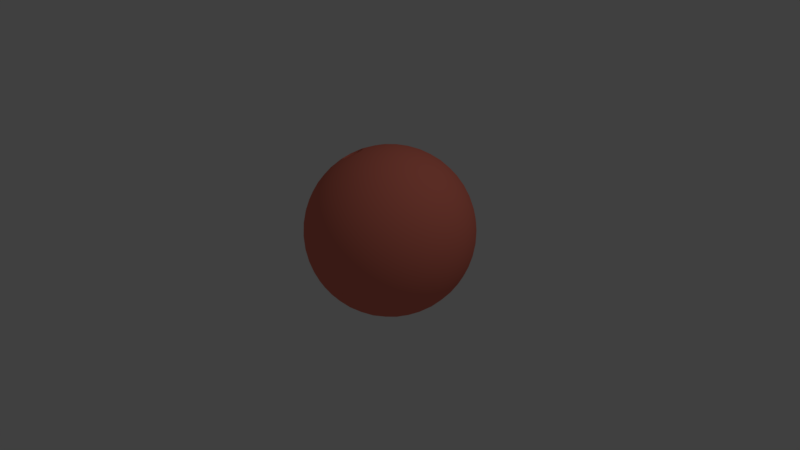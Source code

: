 # Source: BowlingBall.blend  (saved by Blender 2.77.0; exported with 4.5.12 LTS)
import bpy
from mathutils import Matrix  # noqa: F401  (used for matrix-valued properties, if any)

bpy.ops.wm.read_factory_settings(use_empty=True)
scene = bpy.context.scene
scene.name = 'Scene'

# ---- collections
col_collection_1 = bpy.data.collections.new('Collection 1'); scene.collection.children.link(col_collection_1)

# ---- materials (node trees are filled in below, after node groups)
mat_bowlingballmat = bpy.data.materials.new('BowlingBallMat')
mat_bowlingballmat.alpha_threshold = 0.0
mat_bowlingballmat.use_transparent_shadow = False
mat_bowlingballmat.diffuse_color = (0.8, 0.2037, 0.1438, 1.0)
mat_bowlingballmat.roughness = 0.5

# ---- material node trees

# ---- world
world_world = bpy.data.worlds.new('World'); scene.world = world_world
world_world.color = (0.05088, 0.05088, 0.05088)
world_world.use_sun_shadow = False
world_world.sun_shadow_jitter_overblur = 0.0
world_world.cycles.sampling_method = 'MANUAL'

# ---- cameras
cam_camera = bpy.data.cameras.new('Camera')
cam_camera.clip_end = 100.0
cam_camera.lens = 35.0
cam_camera.sensor_width = 32.0
cam_camera.sensor_height = 18.0
cam_camera.ortho_scale = 7.314
cam_camera.dof.focus_distance = 0.0
cam_camera.dof.aperture_fstop = 128.0

# ---- lights
light_lamp = bpy.data.lights.new('Lamp', 'POINT')
light_lamp.transmission_factor = 0.0
light_lamp.cutoff_distance = 30.0
light_lamp.energy = 100.0
light_lamp.shadow_buffer_clip_start = 1.001
light_lamp.shadow_soft_size = 0.1
light_lamp.shadow_maximum_resolution = 0.006
light_lamp.use_absolute_resolution = True

# ---- meshes
me_icosphere = bpy.data.meshes.new('Icosphere')
me_icosphere.from_pydata([(0.0, 0.0, -1.0), (0.7236, -0.5257, -0.4472), (-0.2764, -0.8506, -0.4472), (-0.8944, 0.0, -0.4472), (-0.2764, 0.8506, -0.4472), (0.7236, 0.5257, -0.4472), (0.2764, -0.8506, 0.4472), (-0.7236, -0.5257, 0.4472), (-0.7236, 0.5257, 0.4472), (0.2764, 0.8506, 0.4472), (0.8944, 0.0, 0.4472), (0.0, 0.0, 1.0), (-0.2579, -0.7939, -0.5507), (-0.2328, -0.7166, -0.6575), (-0.2007, -0.6177, -0.7604), (-0.1625, -0.5, -0.8507), (-0.1204, -0.3706, -0.921), (-0.07761, -0.2389, -0.9679), (-0.03685, -0.1134, -0.9929), (0.09647, -0.07009, -0.9929), (0.2032, -0.1476, -0.9679), (0.3153, -0.229, -0.921), (0.4253, -0.309, -0.8507), (0.5254, -0.3817, -0.7604), (0.6095, -0.4429, -0.6575), (0.6753, -0.4906, -0.5507), (0.6385, -0.604, -0.477), (0.5319, -0.6817, -0.5023), (0.405, -0.7523, -0.5196), (0.2629, -0.809, -0.5257), (0.1146, -0.8467, -0.5196), (-0.02964, -0.8642, -0.5023), (-0.1615, -0.864, -0.477), (0.7718, 0.4205, -0.477), (0.8127, 0.2952, -0.5023), (0.8407, 0.1527, -0.5196), (0.8506, -1.752e-08, -0.5257), (0.8407, -0.1527, -0.5196), (0.8127, -0.2952, -0.5023), (0.7718, -0.4205, -0.477), (0.09647, 0.07009, -0.9929), (0.2032, 0.1476, -0.9679), (0.3153, 0.229, -0.921), (0.4253, 0.309, -0.8507), (0.5254, 0.3817, -0.7604), (0.6095, 0.4429, -0.6575), (0.6753, 0.4906, -0.5507), (-0.8347, 0.0, -0.5507), (-0.7534, 0.0, -0.6575), (-0.6495, 0.0, -0.7604), (-0.5257, 0.0, -0.8507), (-0.3897, 0.0, -0.921), (-0.2511, 0.0, -0.9679), (-0.1192, 0.0, -0.9929), (-0.3772, -0.7939, -0.477), (-0.484, -0.7166, -0.5023), (-0.5904, -0.6177, -0.5196), (-0.6882, -0.5, -0.5257), (-0.7699, -0.3706, -0.5196), (-0.8311, -0.2389, -0.5023), (-0.8716, -0.1134, -0.477), (-0.2579, 0.7939, -0.5507), (-0.2328, 0.7166, -0.6575), (-0.2007, 0.6177, -0.7604), (-0.1625, 0.5, -0.8507), (-0.1204, 0.3706, -0.921), (-0.07761, 0.2389, -0.9679), (-0.03685, 0.1134, -0.9929), (-0.8716, 0.1134, -0.477), (-0.8311, 0.2389, -0.5023), (-0.7699, 0.3706, -0.5196), (-0.6882, 0.5, -0.5257), (-0.5904, 0.6177, -0.5196), (-0.484, 0.7166, -0.5023), (-0.3772, 0.7939, -0.477), (-0.1615, 0.864, -0.477), (-0.02964, 0.8642, -0.5023), (0.1146, 0.8467, -0.5196), (0.2629, 0.809, -0.5257), (0.405, 0.7523, -0.5196), (0.5319, 0.6817, -0.5023), (0.6385, 0.604, -0.477), (0.9312, -0.07009, 0.3577), (0.9566, -0.1476, 0.2511), (0.9647, -0.229, 0.1299), (0.9511, -0.309, -8.759e-09), (0.9151, -0.3817, -0.1299), (0.8607, -0.4429, -0.2512), (0.7945, -0.4906, -0.3577), (0.7945, 0.4906, -0.3577), (0.8607, 0.4429, -0.2512), (0.9151, 0.3817, -0.1299), (0.9511, 0.309, 8.759e-09), (0.9647, 0.229, 0.1299), (0.9566, 0.1476, 0.2511), (0.9312, 0.07009, 0.3577), (0.2211, -0.9073, 0.3577), (0.1552, -0.9554, 0.2512), (0.08028, -0.9883, 0.1299), (-8.759e-09, -1.0, -8.759e-09), (-0.08028, -0.9883, -0.1299), (-0.1552, -0.9554, -0.2512), (-0.2211, -0.9073, -0.3577), (0.7122, -0.604, -0.3577), (0.6872, -0.6817, -0.2512), (0.6458, -0.7523, -0.1299), (0.5878, -0.809, 8.759e-09), (0.5159, -0.8467, 0.1299), (0.436, -0.8642, 0.2512), (0.3544, -0.864, 0.3577), (-0.7945, -0.4906, 0.3577), (-0.8607, -0.4429, 0.2512), (-0.9151, -0.3817, 0.1299), (-0.9511, -0.309, -8.759e-09), (-0.9647, -0.229, -0.1299), (-0.9566, -0.1476, -0.2511), (-0.9312, -0.07009, -0.3577), (-0.3544, -0.864, -0.3577), (-0.436, -0.8642, -0.2512), (-0.5159, -0.8467, -0.1299), (-0.5878, -0.809, 8.759e-09), (-0.6458, -0.7523, 0.1299), (-0.6872, -0.6817, 0.2512), (-0.7122, -0.604, 0.3577), (-0.7122, 0.604, 0.3577), (-0.6872, 0.6817, 0.2512), (-0.6458, 0.7523, 0.1299), (-0.5878, 0.809, -8.759e-09), (-0.5159, 0.8467, -0.1299), (-0.436, 0.8642, -0.2512), (-0.3544, 0.864, -0.3577), (-0.9312, 0.07009, -0.3577), (-0.9566, 0.1476, -0.2511), (-0.9647, 0.229, -0.1299), (-0.9511, 0.309, 8.759e-09), (-0.9151, 0.3817, 0.1299), (-0.8607, 0.4429, 0.2512), (-0.7945, 0.4906, 0.3577), (0.3544, 0.864, 0.3577), (0.436, 0.8642, 0.2512), (0.5159, 0.8467, 0.1299), (0.5878, 0.809, -8.759e-09), (0.6458, 0.7523, -0.1299), (0.6872, 0.6817, -0.2512), (0.7122, 0.604, -0.3577), (-0.2211, 0.9073, -0.3577), (-0.1552, 0.9554, -0.2512), (-0.08028, 0.9883, -0.1299), (8.759e-09, 1.0, 8.759e-09), (0.08028, 0.9883, 0.1299), (0.1552, 0.9554, 0.2512), (0.2211, 0.9073, 0.3577), (0.8716, -0.1134, 0.477), (0.8311, -0.2389, 0.5023), (0.7699, -0.3706, 0.5196), (0.6882, -0.5, 0.5257), (0.5904, -0.6177, 0.5196), (0.484, -0.7166, 0.5023), (0.3772, -0.7939, 0.477), (0.1615, -0.864, 0.477), (0.02964, -0.8642, 0.5023), (-0.1146, -0.8467, 0.5196), (-0.2629, -0.809, 0.5257), (-0.405, -0.7523, 0.5196), (-0.5319, -0.6817, 0.5023), (-0.6385, -0.604, 0.477), (-0.7718, -0.4205, 0.477), (-0.8127, -0.2952, 0.5023), (-0.8407, -0.1527, 0.5196), (-0.8506, 1.752e-08, 0.5257), (-0.8407, 0.1527, 0.5196), (-0.8127, 0.2952, 0.5023), (-0.7718, 0.4205, 0.477), (-0.6385, 0.604, 0.477), (-0.5319, 0.6817, 0.5023), (-0.405, 0.7523, 0.5196), (-0.2629, 0.809, 0.5257), (-0.1146, 0.8467, 0.5196), (0.02964, 0.8642, 0.5023), (0.1615, 0.864, 0.477), (0.3772, 0.7939, 0.477), (0.484, 0.7166, 0.5023), (0.5904, 0.6177, 0.5196), (0.6882, 0.5, 0.5257), (0.7699, 0.3706, 0.5196), (0.8311, 0.2389, 0.5023), (0.8716, 0.1134, 0.477), (0.03685, -0.1134, 0.9929), (0.07761, -0.2389, 0.9679), (0.1204, -0.3706, 0.921), (0.1625, -0.5, 0.8507), (0.2007, -0.6177, 0.7604), (0.2328, -0.7166, 0.6575), (0.2579, -0.7939, 0.5507), (0.8347, 0.0, 0.5507), (0.7534, 0.0, 0.6575), (0.6495, 0.0, 0.7604), (0.5257, 0.0, 0.8507), (0.3897, 0.0, 0.921), (0.2511, 0.0, 0.9679), (0.1192, 0.0, 0.9929), (-0.09647, -0.07009, 0.9929), (-0.2032, -0.1476, 0.9679), (-0.3304, -0.2205, 0.9161), (-0.4279, -0.2881, 0.8544), (-0.5254, -0.3817, 0.7604), (-0.6095, -0.4429, 0.6575), (-0.6753, -0.4906, 0.5507), (-0.09647, 0.07009, 0.9929), (-0.2032, 0.1476, 0.9679), (-0.3304, 0.2205, 0.9161), (-0.4279, 0.2881, 0.8544), (-0.5254, 0.3817, 0.7604), (-0.6095, 0.4429, 0.6575), (-0.6753, 0.4906, 0.5507), (0.03685, 0.1134, 0.9929), (0.07761, 0.2389, 0.9679), (0.1204, 0.3706, 0.921), (0.1625, 0.5, 0.8507), (0.2007, 0.6177, 0.7604), (0.2328, 0.7166, 0.6575), (0.2579, 0.7939, 0.5507), (0.1662, 0.1207, 0.9787), (0.3072, 0.1265, 0.9432), (0.2152, 0.253, 0.9432), (0.4514, 0.1297, 0.8829), (0.3618, 0.2629, 0.8944), (0.2629, 0.3892, 0.8829), (0.5878, 0.1297, 0.7985), (0.5067, 0.2664, 0.8199), (0.41, 0.3996, 0.8199), (0.305, 0.5189, 0.7986), (0.7063, 0.1265, 0.6966), (0.6382, 0.2629, 0.7236), (0.55, 0.3996, 0.7334), (0.4472, 0.5257, 0.7236), (0.3386, 0.6326, 0.6966), (0.801, 0.1208, 0.5863), (0.7474, 0.253, 0.6143), (0.6721, 0.3892, 0.6299), (0.5778, 0.5189, 0.6299), (0.4716, 0.6326, 0.6143), (0.3624, 0.7245, 0.5863), (-0.06348, 0.1954, 0.9787), (-0.02541, 0.3312, 0.9432), (-0.1741, 0.2829, 0.9432), (0.0161, 0.4694, 0.8829), (-0.1382, 0.4253, 0.8944), (-0.2889, 0.3703, 0.8829), (0.05825, 0.5991, 0.7986), (-0.09678, 0.5642, 0.8199), (-0.2534, 0.5134, 0.8199), (-0.3993, 0.4504, 0.7986), (0.09791, 0.7108, 0.6966), (-0.05279, 0.6882, 0.7236), (-0.2101, 0.6466, 0.7334), (-0.3618, 0.5878, 0.7236), (-0.497, 0.5175, 0.6966), (0.1327, 0.7991, 0.5863), (-0.009708, 0.789, 0.6143), (-0.1625, 0.7595, 0.6299), (-0.315, 0.7099, 0.6299), (-0.4559, 0.644, 0.6143), (-0.5771, 0.5685, 0.5863), (-0.2054, 0.0, 0.9787), (-0.341, 0.09002, 0.9333), (-0.341, -0.09002, 0.9333), (-0.4031, 2.131e-07, 0.1188), (-0.4472, -1.567e-08, 0.8944), (-0.4207, 0.0538, 0.02689), (-0.5339, 0.2271, 0.8114), (-0.5477, 0.09376, 0.8287), (-0.5477, -0.09376, 0.8287), (-0.5339, -0.2271, 0.8114), (-0.6457, 0.3128, 0.6966), (-0.6708, 0.1625, 0.7236), (-0.6798, -1.662e-08, 0.7334), (-0.6708, -0.1625, 0.7236), (-0.6457, -0.3128, 0.6966), (-0.719, 0.3731, 0.5863), (-0.7534, 0.2346, 0.6143), (-0.7725, 0.08018, 0.6299), (-0.7725, -0.08018, 0.6299), (-0.7534, -0.2346, 0.6143), (-0.719, -0.3731, 0.5863), (-0.06348, -0.1954, 0.9787), (-0.1741, -0.2829, 0.9432), (-0.02541, -0.3312, 0.9432), (-0.2889, -0.3703, 0.8829), (-0.1382, -0.4253, 0.8944), (0.0161, -0.4694, 0.8829), (-0.3993, -0.4504, 0.7986), (-0.2534, -0.5134, 0.8199), (-0.09678, -0.5642, 0.8199), (0.05825, -0.5991, 0.7986), (-0.497, -0.5175, 0.6966), (-0.3618, -0.5878, 0.7236), (-0.2101, -0.6466, 0.7334), (-0.05279, -0.6882, 0.7236), (0.09791, -0.7108, 0.6966), (-0.5771, -0.5685, 0.5863), (-0.4559, -0.644, 0.6143), (-0.315, -0.7099, 0.6299), (-0.1625, -0.7595, 0.6299), (-0.009708, -0.789, 0.6143), (0.1327, -0.7991, 0.5863), (0.1662, -0.1207, 0.9787), (0.2152, -0.253, 0.9432), (0.3072, -0.1265, 0.9432), (0.2629, -0.3892, 0.8829), (0.3618, -0.2629, 0.8944), (0.4514, -0.1297, 0.8829), (0.305, -0.5189, 0.7986), (0.41, -0.3996, 0.8199), (0.5067, -0.2664, 0.8199), (0.5878, -0.1297, 0.7985), (0.3386, -0.6326, 0.6966), (0.4472, -0.5257, 0.7236), (0.55, -0.3996, 0.7334), (0.6382, -0.2629, 0.7236), (0.7063, -0.1265, 0.6966), (0.3624, -0.7245, 0.5863), (0.4716, -0.6326, 0.6143), (0.5778, -0.5189, 0.6299), (0.6721, -0.3892, 0.6299), (0.7474, -0.253, 0.6143), (0.801, -0.1208, 0.5863), (0.9037, 0.1954, 0.3809), (0.9215, 0.2829, 0.2661), (0.855, 0.3312, 0.3991), (0.9189, 0.3703, 0.1364), (0.8618, 0.4253, 0.2764), (0.7824, 0.4694, 0.4092), (0.8928, 0.4504, -3.13e-08), (0.8467, 0.5134, 0.1401), (0.7766, 0.5643, 0.2801), (0.6882, 0.5991, 0.4092), (0.8453, 0.5175, -0.133), (0.809, 0.5878, 0.0), (0.7499, 0.6466, 0.1401), (0.6708, 0.6882, 0.2764), (0.5792, 0.7108, 0.3991), (0.7825, 0.5685, -0.2539), (0.7534, 0.644, -0.133), (0.7043, 0.7099, 5.114e-08), (0.6361, 0.7595, 0.1364), (0.5538, 0.789, 0.2661), (0.4651, 0.7991, 0.3809), (0.09345, 0.9199, 0.3809), (0.0157, 0.9638, 0.2661), (-0.05082, 0.9155, 0.3991), (-0.0682, 0.9883, 0.1364), (-0.1382, 0.9511, 0.2764), (-0.2046, 0.8892, 0.4092), (-0.1525, 0.9883, -3.443e-07), (-0.2266, 0.9639, 0.1401), (-0.2966, 0.913, 0.2801), (-0.3571, 0.8396, 0.4092), (-0.2309, 0.9638, -0.133), (-0.309, 0.9511, -4.92e-07), (-0.3832, 0.913, 0.1401), (-0.4472, 0.8506, 0.2764), (-0.497, 0.7705, 0.3991), (-0.2989, 0.9199, -0.2539), (-0.3797, 0.9155, -0.133), (-0.4575, 0.8892, -3.835e-07), (-0.5257, 0.8396, 0.1364), (-0.5792, 0.7705, 0.2661), (-0.6163, 0.6893, 0.3809), (-0.846, 0.3731, 0.3809), (-0.9118, 0.3128, 0.2661), (-0.8864, 0.2346, 0.3991), (-0.961, 0.2405, 0.1364), (-0.9511, 0.1156, 0.277), (-0.9236, 0.05772, 0.3725), (-0.9871, 0.1604, 1.095e-07), (-0.9791, 0.05848, 0.1803), (-0.9236, -0.05772, 0.3725), (-0.988, 0.07819, -0.133), (-1.0, -3.608e-07, 6.396e-07), (-0.9791, -0.05848, 0.1803), (-0.9511, -0.1156, 0.277), (-0.8864, -0.2346, 0.3991), (-0.9672, -4.046e-07, -0.2539), (-0.988, -0.07819, -0.133), (-0.9871, -0.1604, 1.457e-06), (-0.961, -0.2405, 0.1364), (-0.9118, -0.3128, 0.2661), (-0.846, -0.3731, 0.3809), (-0.6163, -0.6893, 0.3809), (-0.5792, -0.7705, 0.2661), (-0.497, -0.7705, 0.3991), (-0.5257, -0.8396, 0.1364), (-0.4472, -0.8506, 0.2764), (-0.3571, -0.8396, 0.4092), (-0.4575, -0.8892, -6.26e-07), (-0.3832, -0.913, 0.1401), (-0.2966, -0.913, 0.2801), (-0.2046, -0.8892, 0.4092), (-0.3797, -0.9155, -0.133), (-0.309, -0.9511, -7.872e-07), (-0.2266, -0.9639, 0.1401), (-0.1382, -0.9511, 0.2764), (-0.05082, -0.9155, 0.3991), (-0.2989, -0.9199, -0.2539), (-0.2309, -0.9638, -0.133), (-0.1525, -0.9883, -4.943e-07), (-0.06821, -0.9883, 0.1364), (0.0157, -0.9638, 0.2661), (0.09345, -0.9199, 0.3809), (0.4651, -0.7991, 0.3809), (0.5538, -0.789, 0.2661), (0.5792, -0.7108, 0.3991), (0.6361, -0.7595, 0.1364), (0.6708, -0.6882, 0.2764), (0.6882, -0.5991, 0.4092), (0.7043, -0.7099, -1.095e-06), (0.7499, -0.6466, 0.1401), (0.7766, -0.5643, 0.2801), (0.7824, -0.4694, 0.4092), (0.7534, -0.644, -0.133), (0.809, -0.5878, -1.902e-06), (0.8467, -0.5134, 0.1401), (0.8618, -0.4253, 0.2764), (0.855, -0.3312, 0.3991), (0.7825, -0.5685, -0.2539), (0.8453, -0.5175, -0.133), (0.8928, -0.4504, -2.276e-06), (0.9189, -0.3703, 0.1364), (0.9215, -0.2829, 0.2661), (0.9037, -0.1954, 0.3809), (0.2989, 0.9199, 0.2539), (0.3797, 0.9155, 0.133), (0.2309, 0.9638, 0.133), (0.4575, 0.8892, -4.545e-09), (0.309, 0.9511, -1.307e-14), (0.1525, 0.9883, 4.545e-09), (0.5257, 0.8396, -0.1364), (0.3832, 0.913, -0.1401), (0.2266, 0.9639, -0.1401), (0.06821, 0.9883, -0.1364), (0.5792, 0.7705, -0.2661), (0.4472, 0.8506, -0.2764), (0.2966, 0.913, -0.2801), (0.1382, 0.9511, -0.2764), (-0.0157, 0.9638, -0.2661), (0.6163, 0.6893, -0.3809), (0.497, 0.7705, -0.3991), (0.3571, 0.8396, -0.4092), (0.2046, 0.8892, -0.4092), (0.05082, 0.9155, -0.3991), (-0.09345, 0.9199, -0.3809), (-0.7825, 0.5685, 0.2539), (-0.7534, 0.644, 0.133), (-0.8453, 0.5175, 0.133), (-0.7043, 0.7099, -4.545e-09), (-0.809, 0.5878, -3.922e-14), (-0.8928, 0.4504, 4.545e-09), (-0.6361, 0.7595, -0.1364), (-0.7499, 0.6466, -0.1401), (-0.8467, 0.5134, -0.1401), (-0.9189, 0.3703, -0.1364), (-0.5538, 0.789, -0.2661), (-0.6708, 0.6882, -0.2764), (-0.7766, 0.5643, -0.2801), (-0.8618, 0.4253, -0.2764), (-0.9215, 0.2829, -0.2661), (-0.4651, 0.7991, -0.3809), (-0.5792, 0.7108, -0.3991), (-0.6882, 0.5991, -0.4092), (-0.7824, 0.4694, -0.4092), (-0.855, 0.3312, -0.3991), (-0.9037, 0.1954, -0.3809), (-0.7825, -0.5685, 0.2539), (-0.8453, -0.5175, 0.133), (-0.7534, -0.644, 0.133), (-0.8928, -0.4504, -4.545e-09), (-0.809, -0.5878, 4.016e-14), (-0.7043, -0.7099, 4.545e-09), (-0.9189, -0.3703, -0.1364), (-0.8467, -0.5134, -0.1401), (-0.7499, -0.6466, -0.1401), (-0.6361, -0.7595, -0.1364), (-0.9215, -0.2829, -0.2661), (-0.8618, -0.4253, -0.2764), (-0.7766, -0.5643, -0.2801), (-0.6708, -0.6882, -0.2764), (-0.5538, -0.789, -0.2661), (-0.9037, -0.1954, -0.3809), (-0.855, -0.3312, -0.3991), (-0.7824, -0.4694, -0.4092), (-0.6882, -0.5991, -0.4092), (-0.5792, -0.7108, -0.3991), (-0.4651, -0.7991, -0.3809), (0.2989, -0.9199, 0.2539), (0.2309, -0.9638, 0.133), (0.3797, -0.9155, 0.133), (0.1525, -0.9883, -4.545e-09), (0.309, -0.9511, 1.401e-14), (0.4575, -0.8892, 4.545e-09), (0.06821, -0.9883, -0.1364), (0.2266, -0.9639, -0.1401), (0.3832, -0.913, -0.1401), (0.5257, -0.8396, -0.1364), (-0.0157, -0.9638, -0.2661), (0.1382, -0.9511, -0.2764), (0.2966, -0.913, -0.2801), (0.4472, -0.8506, -0.2764), (0.5792, -0.7705, -0.2661), (-0.09345, -0.9199, -0.3809), (0.05082, -0.9155, -0.3991), (0.2046, -0.8892, -0.4092), (0.3571, -0.8396, -0.4092), (0.497, -0.7705, -0.3991), (0.6163, -0.6893, -0.3809), (0.9672, -1.507e-08, 0.2539), (0.988, -0.07819, 0.133), (0.988, 0.07819, 0.133), (0.9871, -0.1604, -4.545e-09), (1.0, -1.567e-08, 4.669e-16), (0.9871, 0.1604, 4.545e-09), (0.961, -0.2405, -0.1364), (0.9867, -0.08232, -0.1401), (0.9867, 0.08232, -0.1401), (0.961, 0.2405, -0.1364), (0.9118, -0.3128, -0.2661), (0.9472, -0.1625, -0.2764), (0.96, -3.324e-08, -0.2801), (0.9472, 0.1625, -0.2764), (0.9118, 0.3128, -0.2661), (0.846, -0.3731, -0.3809), (0.8864, -0.2346, -0.3991), (0.9089, -0.08018, -0.4092), (0.9089, 0.08018, -0.4092), (0.8864, 0.2346, -0.3991), (0.846, 0.3731, -0.3809), (0.5771, 0.5685, -0.5863), (0.497, 0.5175, -0.6966), (0.4559, 0.644, -0.6143), (0.3993, 0.4504, -0.7986), (0.3618, 0.5878, -0.7236), (0.315, 0.7099, -0.6299), (0.2889, 0.3703, -0.8829), (0.2534, 0.5134, -0.8199), (0.2101, 0.6466, -0.7334), (0.1625, 0.7595, -0.6299), (0.1741, 0.2829, -0.9432), (0.1382, 0.4253, -0.8944), (0.09678, 0.5642, -0.8199), (0.05279, 0.6882, -0.7236), (0.009708, 0.789, -0.6143), (0.06348, 0.1954, -0.9787), (0.02541, 0.3312, -0.9432), (-0.0161, 0.4694, -0.8829), (-0.05825, 0.5991, -0.7986), (-0.09792, 0.7108, -0.6966), (-0.1327, 0.7991, -0.5863), (-0.3624, 0.7245, -0.5863), (-0.3386, 0.6326, -0.6966), (-0.4716, 0.6326, -0.6143), (-0.305, 0.5189, -0.7986), (-0.4472, 0.5257, -0.7236), (-0.5778, 0.5189, -0.6299), (-0.2629, 0.3892, -0.8829), (-0.41, 0.3996, -0.8199), (-0.55, 0.3996, -0.7334), (-0.6721, 0.3892, -0.6299), (-0.2152, 0.253, -0.9432), (-0.3618, 0.2629, -0.8944), (-0.5067, 0.2664, -0.8199), (-0.6382, 0.2629, -0.7236), (-0.7474, 0.253, -0.6143), (-0.1662, 0.1207, -0.9787), (-0.3072, 0.1265, -0.9432), (-0.4514, 0.1297, -0.8829), (-0.5878, 0.1297, -0.7985), (-0.7063, 0.1265, -0.6966), (-0.801, 0.1207, -0.5863), (-0.801, -0.1207, -0.5863), (-0.7063, -0.1265, -0.6966), (-0.7474, -0.253, -0.6143), (-0.5878, -0.1297, -0.7985), (-0.6382, -0.2629, -0.7236), (-0.6721, -0.3892, -0.6299), (-0.4514, -0.1297, -0.8829), (-0.5067, -0.2664, -0.8199), (-0.55, -0.3996, -0.7334), (-0.5778, -0.5189, -0.6299), (-0.3072, -0.1265, -0.9432), (-0.3618, -0.2629, -0.8944), (-0.41, -0.3996, -0.8199), (-0.4472, -0.5257, -0.7236), (-0.4716, -0.6326, -0.6143), (-0.1662, -0.1208, -0.9787), (-0.2152, -0.253, -0.9432), (-0.2629, -0.3892, -0.8829), (-0.305, -0.5189, -0.7986), (-0.3386, -0.6326, -0.6966), (-0.3624, -0.7245, -0.5863), (0.719, 0.3731, -0.5863), (0.7534, 0.2346, -0.6143), (0.6457, 0.3128, -0.6966), (0.7725, 0.08018, -0.6299), (0.6708, 0.1625, -0.7236), (0.5518, 0.2405, -0.7986), (0.7725, -0.08018, -0.6299), (0.6798, -4.82e-07, -0.7334), (0.5665, 0.08232, -0.8199), (0.4414, 0.1604, -0.8829), (0.7534, -0.2346, -0.6143), (0.6708, -0.1625, -0.7236), (0.5665, -0.08232, -0.8199), (0.4472, -7.38e-07, -0.8944), (0.3229, 0.07819, -0.9432), (0.719, -0.3731, -0.5863), (0.6457, -0.3128, -0.6966), (0.5518, -0.2405, -0.7985), (0.4414, -0.1604, -0.8829), (0.3229, -0.07819, -0.9432), (0.2054, -5.632e-07, -0.9787), (-0.1327, -0.7991, -0.5863), (-0.09791, -0.7108, -0.6966), (0.009709, -0.789, -0.6143), (-0.05825, -0.5991, -0.7986), (0.05279, -0.6882, -0.7236), (0.1625, -0.7595, -0.6299), (-0.0161, -0.4694, -0.8829), (0.09678, -0.5642, -0.8199), (0.2101, -0.6466, -0.7334), (0.315, -0.7099, -0.6299), (0.02541, -0.3312, -0.9432), (0.1382, -0.4253, -0.8944), (0.2534, -0.5134, -0.8199), (0.3618, -0.5878, -0.7236), (0.4559, -0.644, -0.6143), (0.06348, -0.1954, -0.9787), (0.1741, -0.2829, -0.9432), (0.2889, -0.3703, -0.8829), (0.3993, -0.4504, -0.7986), (0.497, -0.5175, -0.6966), (0.5771, -0.5685, -0.5863), (-0.9472, 0.1625, 0.2764), (-0.9089, 0.08018, 0.4092), (-0.9867, -0.08232, 0.1401), (-0.9472, -0.1625, 0.2764), (-0.9867, 0.08232, 0.1401), (-0.9089, -0.08018, 0.4092), (-0.9373, 0.09204, 0.3276), (-0.9667, -0.09244, 0.2258), (-0.9667, 0.09244, 0.2258), (-0.9226, -3.802e-08, 0.3786), (-0.9816, -1.835e-07, 0.1742), (-0.9373, -0.09204, 0.3276), (-0.9308, 0.07368, 0.3501), (-0.9589, -0.1035, 0.2526), (-0.9733, 0.07416, 0.2031), (-0.9237, -0.02952, 0.3746), (-0.9804, -0.03001, 0.1783), (-0.9449, -0.1032, 0.3013), (-0.9449, 0.1032, 0.3013), (-0.9733, -0.07416, 0.2031), (-0.9589, 0.1035, 0.2526), (-0.9237, 0.02952, 0.3746), (-0.9804, 0.03, 0.1783), (-0.9308, -0.07368, 0.3501), (-0.9283, 0.08016, 0.3563), (-0.9265, 0.05309, 0.3649), (-0.9589, -0.1124, 0.2502), (-0.9518, -0.1064, 0.2771), (-0.9744, 0.0807, 0.1966), (-0.9775, 0.0538, 0.1882), (-0.9206, -0.032, 0.383), (-0.9265, -0.05309, 0.3649), (-0.9822, -0.03252, 0.1696), (-0.9775, -0.0538, 0.1882), (-0.9435, -0.1121, 0.3033), (-0.9435, 0.1121, 0.3033), (-0.9353, 0.1001, 0.3319), (-0.9744, -0.0807, 0.1966), (-0.9673, -0.1005, 0.2212), (-0.9589, 0.1124, 0.2502), (-0.9673, 0.1005, 0.2212), (-0.9206, 0.032, 0.383), (-0.9193, -3.228e-08, 0.3873), (-0.9822, 0.03252, 0.1696), (-0.9835, -1.905e-07, 0.1651), (-0.9283, -0.08016, 0.3563), (-0.9353, -0.1001, 0.3319), (-0.9518, 0.1064, 0.2771), (-0.9775, 0.0538, 0.1882), (-0.9265, -0.05309, 0.3649), (-0.9518, 0.1064, 0.2771), (-0.9265, 0.05309, 0.3649), (-0.9775, -0.0538, 0.1882), (-0.9518, -0.1064, 0.2771), (-0.9308, 0.07368, 0.3501), (-0.9589, -0.1035, 0.2526), (-0.9733, 0.07416, 0.2031), (-0.9237, -0.02952, 0.3746), (-0.9804, -0.03, 0.1783), (-0.9449, -0.1032, 0.3013), (-0.9449, 0.1032, 0.3013), (-0.9373, 0.09204, 0.3276), (-0.9733, -0.07416, 0.2031), (-0.9667, -0.09244, 0.2258), (-0.9589, 0.1035, 0.2526), (-0.9667, 0.09244, 0.2258), (-0.9237, 0.02952, 0.3746), (-0.9226, 2.723e-08, 0.3786), (-0.9804, 0.03, 0.1783), (-0.9816, -1.183e-07, 0.1742), (-0.9308, -0.07368, 0.3501), (-0.9373, -0.09204, 0.3276), (-0.3153, -0.229, 0.921), (-0.4253, -0.309, 0.8507), (-0.3153, 0.229, 0.921), (-0.4253, 0.309, 0.8507), (-0.3229, -0.07819, 0.9432), (-0.3229, 0.07819, 0.9432), (-0.5518, 0.2405, 0.7986), (-0.5665, 0.08232, 0.8199), (-0.5665, -0.08232, 0.8199), (-0.5518, -0.2405, 0.7986), (-0.4462, 0.02515, 0.8918), (-0.4462, -0.02515, 0.8918), (-0.376, 0.2615, 0.8865), (-0.3296, 0.1539, 0.929), (-0.5485, 0.1613, 0.8168), (-0.3915, 0.05158, 0.9156), (-0.4845, 0.2631, 0.831), (-0.5017, 0.05157, 0.8601), (-0.4035, 0.2745, 0.8701), (-0.3366, 0.121, 0.931), (-0.5477, 0.1266, 0.8235), (-0.4201, 0.03901, 0.9034), (-0.5096, 0.2436, 0.8216), (-0.5254, 0.07387, 0.8442), (-0.3532, 0.24, 0.9019), (-0.3308, 0.1879, 0.9224), (-0.5404, 0.1954, 0.8147), (-0.3662, 0.07209, 0.9246), (-0.4556, 0.2751, 0.8435), (-0.4727, 0.03842, 0.877), (-0.376, -0.2615, 0.8865), (-0.3296, -0.1539, 0.929), (-0.5485, -0.1613, 0.8168), (-0.3915, -0.05158, 0.9156), (-0.5017, -0.05157, 0.8601), (-0.4845, -0.2631, 0.831), (-0.4035, -0.2745, 0.8701), (-0.3308, -0.1879, 0.9224), (-0.5404, -0.1954, 0.8147), (-0.4201, -0.03901, 0.9034), (-0.5254, -0.07387, 0.8442), (-0.5096, -0.2436, 0.8216), (-0.3532, -0.24, 0.9019), (-0.3366, -0.121, 0.931), (-0.5477, -0.1266, 0.8235), (-0.3662, -0.07209, 0.9246), (-0.4727, -0.03842, 0.877), (-0.4556, -0.2751, 0.8435), (-0.4001, -0.284, 0.8693), (-0.429, -0.2783, 0.8564), (-0.4001, 0.284, 0.8693), (-0.429, 0.2783, 0.8564), (-0.3216, -0.1902, 0.9258), (-0.339, -0.2158, 0.9134), (-0.3279, 0.118, 0.9351), (-0.3487, 0.09518, 0.9294), (-0.5563, 0.1241, 0.8188), (-0.5398, 0.09863, 0.8326), (-0.5484, -0.1983, 0.8093), (-0.527, -0.2219, 0.8166), (-0.4181, 0.0293, 0.9052), (-0.4459, 0.03519, 0.891), (-0.4181, -0.0293, 0.9052), (-0.4459, -0.03519, 0.891), (-0.5149, 0.2507, 0.8168), (-0.527, 0.2219, 0.8166), (-0.5321, 0.06689, 0.8413), (-0.5321, -0.06689, 0.8413), (-0.5398, -0.09863, 0.8326), (-0.5149, -0.2507, 0.8168), (-0.3459, 0.2467, 0.9035), (-0.3705, 0.27, 0.8869), (-0.3216, 0.1902, 0.9258), (-0.3202, 0.1536, 0.9328), (-0.5484, 0.1983, 0.8093), (-0.5571, 0.1616, 0.8115), (-0.36, 0.06499, 0.9281), (-0.3872, 0.04285, 0.9183), (-0.4567, 0.2846, 0.8404), (-0.4878, 0.2717, 0.8268), (-0.4752, 0.02866, 0.8766), (-0.5064, 0.04283, 0.8584), (-0.339, 0.2158, 0.9134), (-0.3459, -0.2467, 0.9035), (-0.3705, -0.27, 0.8869), (-0.3279, -0.118, 0.9351), (-0.3202, -0.1536, 0.9328), (-0.5563, -0.1241, 0.8188), (-0.5571, -0.1616, 0.8115), (-0.36, -0.06499, 0.9281), (-0.3872, -0.04285, 0.9183), (-0.4752, -0.02866, 0.8766), (-0.5064, -0.04283, 0.8584), (-0.4567, -0.2846, 0.8404), (-0.4878, -0.2717, 0.8268), (-0.3487, -0.09518, 0.9294), (-0.1833, -0.1839, 0.3712), (-0.1709, -0.3019, 0.3448), (-0.1722, 0.2403, 0.3474), (-0.1846, 0.1223, 0.3738), (-0.1891, -0.002828, 0.382), (-0.1878, -0.05877, 0.3794), (-0.08217, 0.1777, 0.4044), (-0.09187, 0.05716, 0.4204), (-0.09055, -0.1188, 0.4177), (-0.08085, -0.2393, 0.4018), (-0.2702, 0.1839, 0.3076), (-0.283, 0.06062, 0.3236), (-0.2817, -0.1222, 0.321), (-0.2689, -0.2455, 0.305), (-0.1454, -0.2981, 0.3585), (-0.1467, 0.2365, 0.3611), (-0.07268, -0.2115, 0.4108), (-0.07985, 0.08296, 0.422), (-0.2909, 0.08858, 0.3145), (-0.2823, -0.219, 0.3031), (-0.1633, 0.0009931, 0.3944), (-0.162, -0.06259, 0.3917), (-0.2528, 0.2056, 0.3126), (-0.2686, 0.03586, 0.3352), (-0.2673, -0.09745, 0.3326), (-0.2515, -0.2672, 0.31), (-0.09639, 0.202, 0.3929), (-0.1192, 0.2235, 0.3775), (-0.074, 0.1499, 0.4134), (-0.07276, 0.1159, 0.42), (-0.2836, 0.1574, 0.3057), (-0.2917, 0.1233, 0.3078), (-0.1094, 0.03408, 0.4156), (-0.1347, 0.01356, 0.4066), (-0.1988, 0.2371, 0.3345), (-0.2277, 0.2251, 0.322), (-0.2159, 0.0004068, 0.368), (-0.2449, 0.01355, 0.3511), (-0.09507, -0.2636, 0.3903), (-0.1179, -0.2851, 0.3749), (-0.07853, -0.1446, 0.4194), (-0.07144, -0.1775, 0.4173), (-0.2896, -0.1502, 0.3119), (-0.2904, -0.1849, 0.3052), (-0.1081, -0.09567, 0.413), (-0.1334, -0.07516, 0.404), (-0.2146, -0.062, 0.3654), (-0.2435, -0.07515, 0.3485), (-0.1975, -0.2987, 0.3319), (-0.2264, -0.2867, 0.3193), (-0.3697, -0.05309, 0.2036), (-0.395, 0.1064, 0.1158), (-0.3697, 0.05309, 0.2036), (-0.4207, -0.0538, 0.02689), (-0.395, -0.1064, 0.1158), (-0.374, 0.07368, 0.1888), (-0.4021, -0.1035, 0.09126), (-0.4164, 0.07416, 0.0418), (-0.3669, -0.02952, 0.2133), (-0.4236, -0.03, 0.01703), (-0.388, -0.1032, 0.1399), (-0.388, 0.1032, 0.1399), (-0.3805, 0.09204, 0.1663), (-0.4164, -0.07416, 0.0418), (-0.4099, -0.09244, 0.06452), (-0.4021, 0.1035, 0.09126), (-0.4099, 0.09244, 0.06452), (-0.3669, 0.02952, 0.2133), (-0.3658, 2.554e-07, 0.2173), (-0.4236, 0.03, 0.01703), (-0.4248, 1.099e-07, 0.0129), (-0.374, -0.07368, 0.1888), (-0.3805, -0.09204, 0.1663)], [], [(0, 19, 18), (1, 25, 39), (0, 18, 53), (0, 53, 67), (0, 67, 40), (1, 39, 88), (2, 32, 102), (3, 60, 116), (4, 74, 130), (5, 81, 144), (1, 88, 103), (2, 102, 117), (3, 116, 131), (4, 130, 145), (5, 144, 89), (6, 158, 193), (7, 165, 207), (8, 172, 214), (9, 179, 221), (10, 186, 194), (200, 215, 11), (199, 222, 200), (198, 223, 199), (197, 225, 198), (196, 228, 197), (195, 232, 196), (194, 237, 195), (200, 222, 215), (222, 216, 215), (199, 223, 222), (223, 224, 222), (222, 224, 216), (224, 217, 216), (198, 225, 223), (225, 226, 223), (223, 226, 224), (226, 227, 224), (224, 227, 217), (227, 218, 217), (197, 228, 225), (228, 229, 225), (225, 229, 226), (229, 230, 226), (226, 230, 227), (230, 231, 227), (227, 231, 218), (231, 219, 218), (196, 232, 228), (232, 233, 228), (228, 233, 229), (233, 234, 229), (229, 234, 230), (234, 235, 230), (230, 235, 231), (235, 236, 231), (231, 236, 219), (236, 220, 219), (195, 237, 232), (237, 238, 232), (232, 238, 233), (238, 239, 233), (233, 239, 234), (239, 240, 234), (234, 240, 235), (240, 241, 235), (235, 241, 236), (241, 242, 236), (236, 242, 220), (242, 221, 220), (194, 186, 237), (186, 185, 237), (237, 185, 238), (185, 184, 238), (238, 184, 239), (184, 183, 239), (239, 183, 240), (183, 182, 240), (240, 182, 241), (182, 181, 241), (241, 181, 242), (181, 180, 242), (242, 180, 221), (180, 9, 221), (215, 208, 11), (216, 243, 215), (217, 244, 216), (218, 246, 217), (219, 249, 218), (220, 253, 219), (221, 258, 220), (215, 243, 208), (243, 209, 208), (216, 244, 243), (244, 245, 243), (243, 245, 209), (245, 715, 209), (217, 246, 244), (246, 247, 244), (244, 247, 245), (247, 248, 245), (245, 248, 715), (248, 716, 715), (218, 249, 246), (249, 250, 246), (246, 250, 247), (250, 251, 247), (247, 251, 248), (251, 252, 248), (248, 252, 716), (252, 212, 716), (219, 253, 249), (253, 254, 249), (249, 254, 250), (254, 255, 250), (250, 255, 251), (255, 256, 251), (251, 256, 252), (256, 257, 252), (252, 257, 212), (257, 213, 212), (220, 258, 253), (258, 259, 253), (253, 259, 254), (259, 260, 254), (254, 260, 255), (260, 261, 255), (255, 261, 256), (261, 262, 256), (256, 262, 257), (262, 263, 257), (257, 263, 213), (263, 214, 213), (221, 179, 258), (179, 178, 258), (258, 178, 259), (178, 177, 259), (259, 177, 260), (177, 176, 260), (260, 176, 261), (176, 175, 261), (261, 175, 262), (175, 174, 262), (262, 174, 263), (174, 173, 263), (263, 173, 214), (173, 8, 214), (208, 201, 11), (209, 264, 208), (715, 718, 209), (742, 774, 813, 845), (212, 719, 716), (213, 274, 212), (214, 279, 213), (208, 264, 201), (264, 202, 201), (209, 718, 264), (718, 717, 264), (264, 717, 202), (717, 713, 202), (766, 750, 825, 818), (755, 766, 818, 847), (718, 268, 717), (728, 740, 841, 842), (764, 741, 843, 811), (731, 764, 811, 824), (754, 748, 858, 834), (739, 727, 840, 839), (740, 768, 816, 841), (720, 721, 268), (762, 749, 823, 810), (747, 753, 833, 856), (726, 738, 837, 838), (722, 205, 714), (212, 274, 719), (274, 275, 719), (719, 275, 720), (275, 276, 720), (720, 276, 721), (276, 277, 721), (721, 277, 722), (277, 278, 722), (722, 278, 205), (278, 206, 205), (213, 279, 274), (279, 280, 274), (274, 280, 275), (280, 281, 275), (275, 281, 276), (281, 282, 276), (276, 282, 277), (282, 283, 277), (277, 283, 278), (283, 284, 278), (278, 284, 206), (284, 207, 206), (214, 172, 279), (172, 171, 279), (279, 171, 280), (171, 170, 280), (280, 170, 281), (170, 169, 281), (281, 169, 282), (169, 168, 282), (282, 168, 283), (168, 167, 283), (283, 167, 284), (167, 166, 284), (284, 166, 207), (166, 7, 207), (201, 187, 11), (202, 285, 201), (713, 286, 202), (714, 288, 713), (205, 291, 714), (206, 295, 205), (207, 300, 206), (201, 285, 187), (285, 188, 187), (202, 286, 285), (286, 287, 285), (285, 287, 188), (287, 189, 188), (713, 288, 286), (288, 289, 286), (286, 289, 287), (289, 290, 287), (287, 290, 189), (290, 190, 189), (714, 291, 288), (291, 292, 288), (288, 292, 289), (292, 293, 289), (289, 293, 290), (293, 294, 290), (290, 294, 190), (294, 191, 190), (205, 295, 291), (295, 296, 291), (291, 296, 292), (296, 297, 292), (292, 297, 293), (297, 298, 293), (293, 298, 294), (298, 299, 294), (294, 299, 191), (299, 192, 191), (206, 300, 295), (300, 301, 295), (295, 301, 296), (301, 302, 296), (296, 302, 297), (302, 303, 297), (297, 303, 298), (303, 304, 298), (298, 304, 299), (304, 305, 299), (299, 305, 192), (305, 193, 192), (207, 165, 300), (165, 164, 300), (300, 164, 301), (164, 163, 301), (301, 163, 302), (163, 162, 302), (302, 162, 303), (162, 161, 303), (303, 161, 304), (161, 160, 304), (304, 160, 305), (160, 159, 305), (305, 159, 193), (159, 6, 193), (187, 200, 11), (188, 306, 187), (189, 307, 188), (190, 309, 189), (191, 312, 190), (192, 316, 191), (193, 321, 192), (187, 306, 200), (306, 199, 200), (188, 307, 306), (307, 308, 306), (306, 308, 199), (308, 198, 199), (189, 309, 307), (309, 310, 307), (307, 310, 308), (310, 311, 308), (308, 311, 198), (311, 197, 198), (190, 312, 309), (312, 313, 309), (309, 313, 310), (313, 314, 310), (310, 314, 311), (314, 315, 311), (311, 315, 197), (315, 196, 197), (191, 316, 312), (316, 317, 312), (312, 317, 313), (317, 318, 313), (313, 318, 314), (318, 319, 314), (314, 319, 315), (319, 320, 315), (315, 320, 196), (320, 195, 196), (192, 321, 316), (321, 322, 316), (316, 322, 317), (322, 323, 317), (317, 323, 318), (323, 324, 318), (318, 324, 319), (324, 325, 319), (319, 325, 320), (325, 326, 320), (320, 326, 195), (326, 194, 195), (193, 158, 321), (158, 157, 321), (321, 157, 322), (157, 156, 322), (322, 156, 323), (156, 155, 323), (323, 155, 324), (155, 154, 324), (324, 154, 325), (154, 153, 325), (325, 153, 326), (153, 152, 326), (326, 152, 194), (152, 10, 194), (95, 186, 10), (94, 327, 95), (93, 328, 94), (92, 330, 93), (91, 333, 92), (90, 337, 91), (89, 342, 90), (95, 327, 186), (327, 185, 186), (94, 328, 327), (328, 329, 327), (327, 329, 185), (329, 184, 185), (93, 330, 328), (330, 331, 328), (328, 331, 329), (331, 332, 329), (329, 332, 184), (332, 183, 184), (92, 333, 330), (333, 334, 330), (330, 334, 331), (334, 335, 331), (331, 335, 332), (335, 336, 332), (332, 336, 183), (336, 182, 183), (91, 337, 333), (337, 338, 333), (333, 338, 334), (338, 339, 334), (334, 339, 335), (339, 340, 335), (335, 340, 336), (340, 341, 336), (336, 341, 182), (341, 181, 182), (90, 342, 337), (342, 343, 337), (337, 343, 338), (343, 344, 338), (338, 344, 339), (344, 345, 339), (339, 345, 340), (345, 346, 340), (340, 346, 341), (346, 347, 341), (341, 347, 181), (347, 180, 181), (89, 144, 342), (144, 143, 342), (342, 143, 343), (143, 142, 343), (343, 142, 344), (142, 141, 344), (344, 141, 345), (141, 140, 345), (345, 140, 346), (140, 139, 346), (346, 139, 347), (139, 138, 347), (347, 138, 180), (138, 9, 180), (151, 179, 9), (150, 348, 151), (149, 349, 150), (148, 351, 149), (147, 354, 148), (146, 358, 147), (145, 363, 146), (151, 348, 179), (348, 178, 179), (150, 349, 348), (349, 350, 348), (348, 350, 178), (350, 177, 178), (149, 351, 349), (351, 352, 349), (349, 352, 350), (352, 353, 350), (350, 353, 177), (353, 176, 177), (148, 354, 351), (354, 355, 351), (351, 355, 352), (355, 356, 352), (352, 356, 353), (356, 357, 353), (353, 357, 176), (357, 175, 176), (147, 358, 354), (358, 359, 354), (354, 359, 355), (359, 360, 355), (355, 360, 356), (360, 361, 356), (356, 361, 357), (361, 362, 357), (357, 362, 175), (362, 174, 175), (146, 363, 358), (363, 364, 358), (358, 364, 359), (364, 365, 359), (359, 365, 360), (365, 366, 360), (360, 366, 361), (366, 367, 361), (361, 367, 362), (367, 368, 362), (362, 368, 174), (368, 173, 174), (145, 130, 363), (130, 129, 363), (363, 129, 364), (129, 128, 364), (364, 128, 365), (128, 127, 365), (365, 127, 366), (127, 126, 366), (366, 126, 367), (126, 125, 367), (367, 125, 368), (125, 124, 368), (368, 124, 173), (124, 8, 173), (137, 172, 8), (136, 369, 137), (135, 370, 136), (134, 372, 135), (133, 375, 134), (132, 378, 133), (131, 383, 132), (137, 369, 172), (369, 171, 172), (136, 370, 369), (370, 371, 369), (369, 371, 171), (371, 170, 171), (135, 372, 370), (372, 641, 370), (370, 641, 371), (641, 642, 371), (371, 642, 170), (642, 169, 170), (134, 375, 372), (375, 645, 372), (372, 645, 641), (662, 666, 692, 707), (647, 659, 701, 702), (648, 654, 696, 704), (642, 646, 169), (646, 168, 169), (133, 378, 375), (378, 379, 375), (375, 379, 645), (379, 643, 645), (688, 661, 705, 691), (668, 658, 700, 694), (653, 647, 702, 695), (644, 382, 646), (646, 382, 168), (382, 167, 168), (132, 383, 378), (383, 384, 378), (378, 384, 379), (384, 385, 379), (379, 385, 643), (385, 386, 643), (643, 386, 644), (386, 387, 644), (644, 387, 382), (387, 388, 382), (382, 388, 167), (388, 166, 167), (131, 116, 383), (116, 115, 383), (383, 115, 384), (115, 114, 384), (384, 114, 385), (114, 113, 385), (385, 113, 386), (113, 112, 386), (386, 112, 387), (112, 111, 387), (387, 111, 388), (111, 110, 388), (388, 110, 166), (110, 7, 166), (123, 165, 7), (122, 389, 123), (121, 390, 122), (120, 392, 121), (119, 395, 120), (118, 399, 119), (117, 404, 118), (123, 389, 165), (389, 164, 165), (122, 390, 389), (390, 391, 389), (389, 391, 164), (391, 163, 164), (121, 392, 390), (392, 393, 390), (390, 393, 391), (393, 394, 391), (391, 394, 163), (394, 162, 163), (120, 395, 392), (395, 396, 392), (392, 396, 393), (396, 397, 393), (393, 397, 394), (397, 398, 394), (394, 398, 162), (398, 161, 162), (119, 399, 395), (399, 400, 395), (395, 400, 396), (400, 401, 396), (396, 401, 397), (401, 402, 397), (397, 402, 398), (402, 403, 398), (398, 403, 161), (403, 160, 161), (118, 404, 399), (404, 405, 399), (399, 405, 400), (405, 406, 400), (400, 406, 401), (406, 407, 401), (401, 407, 402), (407, 408, 402), (402, 408, 403), (408, 409, 403), (403, 409, 160), (409, 159, 160), (117, 102, 404), (102, 101, 404), (404, 101, 405), (101, 100, 405), (405, 100, 406), (100, 99, 406), (406, 99, 407), (99, 98, 407), (407, 98, 408), (98, 97, 408), (408, 97, 409), (97, 96, 409), (409, 96, 159), (96, 6, 159), (109, 158, 6), (108, 410, 109), (107, 411, 108), (106, 413, 107), (105, 416, 106), (104, 420, 105), (103, 425, 104), (109, 410, 158), (410, 157, 158), (108, 411, 410), (411, 412, 410), (410, 412, 157), (412, 156, 157), (107, 413, 411), (413, 414, 411), (411, 414, 412), (414, 415, 412), (412, 415, 156), (415, 155, 156), (106, 416, 413), (416, 417, 413), (413, 417, 414), (417, 418, 414), (414, 418, 415), (418, 419, 415), (415, 419, 155), (419, 154, 155), (105, 420, 416), (420, 421, 416), (416, 421, 417), (421, 422, 417), (417, 422, 418), (422, 423, 418), (418, 423, 419), (423, 424, 419), (419, 424, 154), (424, 153, 154), (104, 425, 420), (425, 426, 420), (420, 426, 421), (426, 427, 421), (421, 427, 422), (427, 428, 422), (422, 428, 423), (428, 429, 423), (423, 429, 424), (429, 430, 424), (424, 430, 153), (430, 152, 153), (103, 88, 425), (88, 87, 425), (425, 87, 426), (87, 86, 426), (426, 86, 427), (86, 85, 427), (427, 85, 428), (85, 84, 428), (428, 84, 429), (84, 83, 429), (429, 83, 430), (83, 82, 430), (430, 82, 152), (82, 10, 152), (138, 151, 9), (139, 431, 138), (140, 432, 139), (141, 434, 140), (142, 437, 141), (143, 441, 142), (144, 446, 143), (138, 431, 151), (431, 150, 151), (139, 432, 431), (432, 433, 431), (431, 433, 150), (433, 149, 150), (140, 434, 432), (434, 435, 432), (432, 435, 433), (435, 436, 433), (433, 436, 149), (436, 148, 149), (141, 437, 434), (437, 438, 434), (434, 438, 435), (438, 439, 435), (435, 439, 436), (439, 440, 436), (436, 440, 148), (440, 147, 148), (142, 441, 437), (441, 442, 437), (437, 442, 438), (442, 443, 438), (438, 443, 439), (443, 444, 439), (439, 444, 440), (444, 445, 440), (440, 445, 147), (445, 146, 147), (143, 446, 441), (446, 447, 441), (441, 447, 442), (447, 448, 442), (442, 448, 443), (448, 449, 443), (443, 449, 444), (449, 450, 444), (444, 450, 445), (450, 451, 445), (445, 451, 146), (451, 145, 146), (144, 81, 446), (81, 80, 446), (446, 80, 447), (80, 79, 447), (447, 79, 448), (79, 78, 448), (448, 78, 449), (78, 77, 449), (449, 77, 450), (77, 76, 450), (450, 76, 451), (76, 75, 451), (451, 75, 145), (75, 4, 145), (124, 137, 8), (125, 452, 124), (126, 453, 125), (127, 455, 126), (128, 458, 127), (129, 462, 128), (130, 467, 129), (124, 452, 137), (452, 136, 137), (125, 453, 452), (453, 454, 452), (452, 454, 136), (454, 135, 136), (126, 455, 453), (455, 456, 453), (453, 456, 454), (456, 457, 454), (454, 457, 135), (457, 134, 135), (127, 458, 455), (458, 459, 455), (455, 459, 456), (459, 460, 456), (456, 460, 457), (460, 461, 457), (457, 461, 134), (461, 133, 134), (128, 462, 458), (462, 463, 458), (458, 463, 459), (463, 464, 459), (459, 464, 460), (464, 465, 460), (460, 465, 461), (465, 466, 461), (461, 466, 133), (466, 132, 133), (129, 467, 462), (467, 468, 462), (462, 468, 463), (468, 469, 463), (463, 469, 464), (469, 470, 464), (464, 470, 465), (470, 471, 465), (465, 471, 466), (471, 472, 466), (466, 472, 132), (472, 131, 132), (130, 74, 467), (74, 73, 467), (467, 73, 468), (73, 72, 468), (468, 72, 469), (72, 71, 469), (469, 71, 470), (71, 70, 470), (470, 70, 471), (70, 69, 471), (471, 69, 472), (69, 68, 472), (472, 68, 131), (68, 3, 131), (110, 123, 7), (111, 473, 110), (112, 474, 111), (113, 476, 112), (114, 479, 113), (115, 483, 114), (116, 488, 115), (110, 473, 123), (473, 122, 123), (111, 474, 473), (474, 475, 473), (473, 475, 122), (475, 121, 122), (112, 476, 474), (476, 477, 474), (474, 477, 475), (477, 478, 475), (475, 478, 121), (478, 120, 121), (113, 479, 476), (479, 480, 476), (476, 480, 477), (480, 481, 477), (477, 481, 478), (481, 482, 478), (478, 482, 120), (482, 119, 120), (114, 483, 479), (483, 484, 479), (479, 484, 480), (484, 485, 480), (480, 485, 481), (485, 486, 481), (481, 486, 482), (486, 487, 482), (482, 487, 119), (487, 118, 119), (115, 488, 483), (488, 489, 483), (483, 489, 484), (489, 490, 484), (484, 490, 485), (490, 491, 485), (485, 491, 486), (491, 492, 486), (486, 492, 487), (492, 493, 487), (487, 493, 118), (493, 117, 118), (116, 60, 488), (60, 59, 488), (488, 59, 489), (59, 58, 489), (489, 58, 490), (58, 57, 490), (490, 57, 491), (57, 56, 491), (491, 56, 492), (56, 55, 492), (492, 55, 493), (55, 54, 493), (493, 54, 117), (54, 2, 117), (96, 109, 6), (97, 494, 96), (98, 495, 97), (99, 497, 98), (100, 500, 99), (101, 504, 100), (102, 509, 101), (96, 494, 109), (494, 108, 109), (97, 495, 494), (495, 496, 494), (494, 496, 108), (496, 107, 108), (98, 497, 495), (497, 498, 495), (495, 498, 496), (498, 499, 496), (496, 499, 107), (499, 106, 107), (99, 500, 497), (500, 501, 497), (497, 501, 498), (501, 502, 498), (498, 502, 499), (502, 503, 499), (499, 503, 106), (503, 105, 106), (100, 504, 500), (504, 505, 500), (500, 505, 501), (505, 506, 501), (501, 506, 502), (506, 507, 502), (502, 507, 503), (507, 508, 503), (503, 508, 105), (508, 104, 105), (101, 509, 504), (509, 510, 504), (504, 510, 505), (510, 511, 505), (505, 511, 506), (511, 512, 506), (506, 512, 507), (512, 513, 507), (507, 513, 508), (513, 514, 508), (508, 514, 104), (514, 103, 104), (102, 32, 509), (32, 31, 509), (509, 31, 510), (31, 30, 510), (510, 30, 511), (30, 29, 511), (511, 29, 512), (29, 28, 512), (512, 28, 513), (28, 27, 513), (513, 27, 514), (27, 26, 514), (514, 26, 103), (26, 1, 103), (82, 95, 10), (83, 515, 82), (84, 516, 83), (85, 518, 84), (86, 521, 85), (87, 525, 86), (88, 530, 87), (82, 515, 95), (515, 94, 95), (83, 516, 515), (516, 517, 515), (515, 517, 94), (517, 93, 94), (84, 518, 516), (518, 519, 516), (516, 519, 517), (519, 520, 517), (517, 520, 93), (520, 92, 93), (85, 521, 518), (521, 522, 518), (518, 522, 519), (522, 523, 519), (519, 523, 520), (523, 524, 520), (520, 524, 92), (524, 91, 92), (86, 525, 521), (525, 526, 521), (521, 526, 522), (526, 527, 522), (522, 527, 523), (527, 528, 523), (523, 528, 524), (528, 529, 524), (524, 529, 91), (529, 90, 91), (87, 530, 525), (530, 531, 525), (525, 531, 526), (531, 532, 526), (526, 532, 527), (532, 533, 527), (527, 533, 528), (533, 534, 528), (528, 534, 529), (534, 535, 529), (529, 535, 90), (535, 89, 90), (88, 39, 530), (39, 38, 530), (530, 38, 531), (38, 37, 531), (531, 37, 532), (37, 36, 532), (532, 36, 533), (36, 35, 533), (533, 35, 534), (35, 34, 534), (534, 34, 535), (34, 33, 535), (535, 33, 89), (33, 5, 89), (46, 81, 5), (45, 536, 46), (44, 537, 45), (43, 539, 44), (42, 542, 43), (41, 546, 42), (40, 551, 41), (46, 536, 81), (536, 80, 81), (45, 537, 536), (537, 538, 536), (536, 538, 80), (538, 79, 80), (44, 539, 537), (539, 540, 537), (537, 540, 538), (540, 541, 538), (538, 541, 79), (541, 78, 79), (43, 542, 539), (542, 543, 539), (539, 543, 540), (543, 544, 540), (540, 544, 541), (544, 545, 541), (541, 545, 78), (545, 77, 78), (42, 546, 542), (546, 547, 542), (542, 547, 543), (547, 548, 543), (543, 548, 544), (548, 549, 544), (544, 549, 545), (549, 550, 545), (545, 550, 77), (550, 76, 77), (41, 551, 546), (551, 552, 546), (546, 552, 547), (552, 553, 547), (547, 553, 548), (553, 554, 548), (548, 554, 549), (554, 555, 549), (549, 555, 550), (555, 556, 550), (550, 556, 76), (556, 75, 76), (40, 67, 551), (67, 66, 551), (551, 66, 552), (66, 65, 552), (552, 65, 553), (65, 64, 553), (553, 64, 554), (64, 63, 554), (554, 63, 555), (63, 62, 555), (555, 62, 556), (62, 61, 556), (556, 61, 75), (61, 4, 75), (61, 74, 4), (62, 557, 61), (63, 558, 62), (64, 560, 63), (65, 563, 64), (66, 567, 65), (67, 572, 66), (61, 557, 74), (557, 73, 74), (62, 558, 557), (558, 559, 557), (557, 559, 73), (559, 72, 73), (63, 560, 558), (560, 561, 558), (558, 561, 559), (561, 562, 559), (559, 562, 72), (562, 71, 72), (64, 563, 560), (563, 564, 560), (560, 564, 561), (564, 565, 561), (561, 565, 562), (565, 566, 562), (562, 566, 71), (566, 70, 71), (65, 567, 563), (567, 568, 563), (563, 568, 564), (568, 569, 564), (564, 569, 565), (569, 570, 565), (565, 570, 566), (570, 571, 566), (566, 571, 70), (571, 69, 70), (66, 572, 567), (572, 573, 567), (567, 573, 568), (573, 574, 568), (568, 574, 569), (574, 575, 569), (569, 575, 570), (575, 576, 570), (570, 576, 571), (576, 577, 571), (571, 577, 69), (577, 68, 69), (67, 53, 572), (53, 52, 572), (572, 52, 573), (52, 51, 573), (573, 51, 574), (51, 50, 574), (574, 50, 575), (50, 49, 575), (575, 49, 576), (49, 48, 576), (576, 48, 577), (48, 47, 577), (577, 47, 68), (47, 3, 68), (47, 60, 3), (48, 578, 47), (49, 579, 48), (50, 581, 49), (51, 584, 50), (52, 588, 51), (53, 593, 52), (47, 578, 60), (578, 59, 60), (48, 579, 578), (579, 580, 578), (578, 580, 59), (580, 58, 59), (49, 581, 579), (581, 582, 579), (579, 582, 580), (582, 583, 580), (580, 583, 58), (583, 57, 58), (50, 584, 581), (584, 585, 581), (581, 585, 582), (585, 586, 582), (582, 586, 583), (586, 587, 583), (583, 587, 57), (587, 56, 57), (51, 588, 584), (588, 589, 584), (584, 589, 585), (589, 590, 585), (585, 590, 586), (590, 591, 586), (586, 591, 587), (591, 592, 587), (587, 592, 56), (592, 55, 56), (52, 593, 588), (593, 594, 588), (588, 594, 589), (594, 595, 589), (589, 595, 590), (595, 596, 590), (590, 596, 591), (596, 597, 591), (591, 597, 592), (597, 598, 592), (592, 598, 55), (598, 54, 55), (53, 18, 593), (18, 17, 593), (593, 17, 594), (17, 16, 594), (594, 16, 595), (16, 15, 595), (595, 15, 596), (15, 14, 596), (596, 14, 597), (14, 13, 597), (597, 13, 598), (13, 12, 598), (598, 12, 54), (12, 2, 54), (33, 46, 5), (34, 599, 33), (35, 600, 34), (36, 602, 35), (37, 605, 36), (38, 609, 37), (39, 614, 38), (33, 599, 46), (599, 45, 46), (34, 600, 599), (600, 601, 599), (599, 601, 45), (601, 44, 45), (35, 602, 600), (602, 603, 600), (600, 603, 601), (603, 604, 601), (601, 604, 44), (604, 43, 44), (36, 605, 602), (605, 606, 602), (602, 606, 603), (606, 607, 603), (603, 607, 604), (607, 608, 604), (604, 608, 43), (608, 42, 43), (37, 609, 605), (609, 610, 605), (605, 610, 606), (610, 611, 606), (606, 611, 607), (611, 612, 607), (607, 612, 608), (612, 613, 608), (608, 613, 42), (613, 41, 42), (38, 614, 609), (614, 615, 609), (609, 615, 610), (615, 616, 610), (610, 616, 611), (616, 617, 611), (611, 617, 612), (617, 618, 612), (612, 618, 613), (618, 619, 613), (613, 619, 41), (619, 40, 41), (39, 25, 614), (25, 24, 614), (614, 24, 615), (24, 23, 615), (615, 23, 616), (23, 22, 616), (616, 22, 617), (22, 21, 617), (617, 21, 618), (21, 20, 618), (618, 20, 619), (20, 19, 619), (619, 19, 40), (19, 0, 40), (12, 32, 2), (13, 620, 12), (14, 621, 13), (15, 623, 14), (16, 626, 15), (17, 630, 16), (18, 635, 17), (12, 620, 32), (620, 31, 32), (13, 621, 620), (621, 622, 620), (620, 622, 31), (622, 30, 31), (14, 623, 621), (623, 624, 621), (621, 624, 622), (624, 625, 622), (622, 625, 30), (625, 29, 30), (15, 626, 623), (626, 627, 623), (623, 627, 624), (627, 628, 624), (624, 628, 625), (628, 629, 625), (625, 629, 29), (629, 28, 29), (16, 630, 626), (630, 631, 626), (626, 631, 627), (631, 632, 627), (627, 632, 628), (632, 633, 628), (628, 633, 629), (633, 634, 629), (629, 634, 28), (634, 27, 28), (17, 635, 630), (635, 636, 630), (630, 636, 631), (636, 637, 631), (631, 637, 632), (637, 638, 632), (632, 638, 633), (638, 639, 633), (633, 639, 634), (639, 640, 634), (634, 640, 27), (640, 26, 27), (18, 19, 635), (19, 20, 635), (635, 20, 636), (20, 21, 636), (636, 21, 637), (21, 22, 637), (637, 22, 638), (22, 23, 638), (638, 23, 639), (23, 24, 639), (639, 24, 640), (24, 25, 640), (640, 25, 26), (25, 1, 26), (373, 676, 677, 665, 374, 642, 641), (381, 667, 679, 678, 380, 643, 644), (376, 669, 681, 680, 373, 641, 645), (374, 682, 683, 671, 377, 646, 642), (380, 673, 685, 684, 376, 645, 643), (377, 686, 687, 675, 381, 644, 646), (653, 666, 374, 665), (668, 654, 667, 381), (670, 655, 669, 376), (656, 672, 377, 671), (674, 657, 673, 380), (658, 668, 381, 675), (659, 647, 677, 676), (648, 660, 678, 679), (649, 661, 680, 681), (662, 650, 683, 682), (651, 663, 684, 685), (664, 652, 687, 686), (647, 653, 665, 677), (654, 648, 679, 667), (655, 649, 681, 669), (650, 656, 671, 683), (657, 651, 685, 673), (652, 658, 675, 687), (688, 659, 676, 373), (660, 674, 380, 678), (661, 688, 373, 680), (666, 662, 682, 374), (663, 670, 376, 684), (672, 664, 686, 377), (707, 692, 861, 876), (702, 701, 870, 871), (704, 696, 865, 873), (691, 705, 874, 860), (694, 700, 869, 863), (695, 702, 871, 864), (649, 655, 697, 706), (660, 648, 704, 703), (670, 663, 709, 689), (666, 653, 695, 692), (656, 650, 708, 698), (661, 649, 706, 705), (664, 672, 690, 711), (654, 668, 694, 696), (651, 657, 699, 710), (650, 662, 707, 708), (655, 670, 689, 697), (658, 652, 712, 700), (663, 651, 710, 709), (672, 656, 698, 690), (659, 688, 691, 701), (652, 664, 711, 712), (657, 674, 693, 699), (674, 660, 703, 693), (203, 796, 797, 761, 204, 714, 713), (211, 763, 784, 783, 210, 715, 716), (266, 798, 799, 765, 203, 713, 717), (210, 785, 786, 767, 265, 718, 715), (271, 769, 788, 787, 270, 719, 720), (273, 771, 801, 800, 272, 721, 722), (265, 789, 790, 773, 723, 268, 718), (724, 775, 803, 802, 266, 717, 268), (270, 777, 792, 791, 211, 716, 719), (723, 793, 794, 779, 271, 720, 268), (272, 780, 805, 804, 724, 268, 721), (204, 806, 807, 782, 273, 722, 714), (749, 762, 204, 761), (764, 731, 763, 211), (750, 766, 203, 765), (732, 768, 265, 767), (770, 733, 769, 271), (772, 751, 771, 273), (734, 774, 723, 773), (776, 752, 775, 724), (778, 735, 777, 270), (736, 770, 271, 779), (781, 753, 780, 272), (754, 772, 273, 782), (725, 737, 783, 784), (738, 726, 786, 785), (727, 739, 787, 788), (740, 728, 790, 789), (729, 741, 791, 792), (742, 730, 794, 793), (731, 725, 784, 763), (726, 732, 767, 786), (733, 727, 788, 769), (728, 734, 773, 790), (735, 729, 792, 777), (730, 736, 779, 794), (737, 795, 210, 783), (795, 738, 785, 210), (739, 778, 270, 787), (768, 740, 789, 265), (741, 764, 211, 791), (774, 742, 793, 723), (755, 743, 797, 796), (756, 744, 799, 798), (745, 757, 800, 801), (746, 758, 802, 803), (747, 759, 804, 805), (760, 748, 807, 806), (743, 749, 761, 797), (744, 750, 765, 799), (751, 745, 801, 771), (752, 746, 803, 775), (753, 747, 805, 780), (748, 754, 782, 807), (766, 755, 796, 203), (808, 756, 798, 266), (757, 781, 272, 800), (758, 808, 266, 802), (759, 776, 724, 804), (762, 760, 806, 204), (811, 812, 815, 835, 836, 824), (815, 812, 816, 826, 838, 837), (812, 813, 829, 842, 841, 816), (814, 809, 817, 853, 854, 830), (817, 809, 818, 825, 850, 849), (809, 810, 823, 848, 847, 818), (811, 843, 844, 831, 819, 812), (819, 839, 840, 827, 820, 812), (812, 820, 832, 846, 845, 813), (814, 855, 856, 833, 821, 809), (821, 851, 852, 828, 822, 809), (809, 822, 834, 858, 857, 810), (741, 729, 844, 843), (756, 808, 817, 849), (768, 732, 826, 816), (743, 755, 847, 848), (730, 742, 845, 846), (781, 757, 851, 821), (733, 770, 820, 827), (744, 756, 849, 850), (725, 731, 824, 836), (808, 758, 853, 817), (751, 772, 822, 828), (757, 745, 852, 851), (732, 726, 838, 826), (776, 759, 855, 814), (774, 734, 829, 813), (758, 746, 854, 853), (727, 733, 827, 840), (760, 762, 810, 857), (752, 776, 814, 830), (759, 747, 856, 855), (734, 728, 842, 829), (735, 778, 819, 831), (748, 760, 857, 858), (729, 735, 831, 844), (770, 736, 832, 820), (749, 743, 848, 823), (736, 730, 846, 832), (753, 781, 821, 833), (750, 744, 850, 825), (795, 737, 835, 815), (772, 754, 834, 822), (745, 751, 828, 852), (738, 795, 815, 837), (737, 725, 836, 835), (746, 752, 830, 854), (778, 739, 839, 819), (269, 267, 860, 874, 875, 866), (860, 267, 861, 864, 871, 870), (267, 859, 867, 877, 876, 861), (269, 878, 879, 868, 862, 267), (862, 872, 873, 865, 863, 267), (267, 863, 869, 881, 880, 859), (706, 697, 866, 875), (703, 704, 873, 872), (689, 709, 878, 269), (692, 695, 864, 861), (698, 708, 877, 867), (705, 706, 875, 874), (711, 690, 859, 880), (696, 694, 863, 865), (710, 699, 868, 879), (708, 707, 876, 877), (697, 689, 269, 866), (700, 712, 881, 869), (709, 710, 879, 878), (690, 698, 867, 859), (701, 691, 860, 870), (712, 711, 880, 881), (699, 693, 862, 868), (693, 703, 872, 862)])
me_icosphere.polygons.foreach_set('use_smooth', [True] * 1466)
me_icosphere.materials.append(mat_bowlingballmat)
me_icosphere.use_remesh_preserve_volume = False
me_icosphere.use_remesh_preserve_attributes = False
me_icosphere.use_mirror_vertex_groups = False
me_icosphere.update()

# ---- objects
ob_bowlingball = bpy.data.objects.new('BowlingBall', me_icosphere)
ob_lamp = bpy.data.objects.new('Lamp', light_lamp)
ob_camera = bpy.data.objects.new('Camera', cam_camera)

# ---- transforms, parenting, visibility, modifiers, constraints
ob_bowlingball.location = (0.2389, 0.0751, 0.4003)
ob_bowlingball.scale = (1.08, 1.08, 1.08)
ob_bowlingball.lineart.crease_threshold = 0.0
ob_lamp.location = (4.076, 1.005, 5.904)
ob_lamp.rotation_euler = (0.6503, 0.05522, 1.866)
ob_lamp.lock_rotations_4d = False
ob_lamp.empty_display_type = 'ARROWS'
ob_lamp.color = (0.0, 0.0, 0.0, 0.0)
ob_lamp.lineart.crease_threshold = 0.0
ob_camera.location = (7.481, -6.508, 5.344)
ob_camera.rotation_euler = (1.109, 0.01082, 0.8149)
ob_camera.lock_rotations_4d = False
ob_camera.empty_display_type = 'ARROWS'
ob_camera.color = (0.0, 0.0, 0.0, 0.0)
ob_camera.display_type = 'WIRE'
ob_camera.lineart.crease_threshold = 0.0

# ---- collection membership
col_collection_1.objects.link(ob_bowlingball)
col_collection_1.objects.link(ob_lamp)
col_collection_1.objects.link(ob_camera)

# ---- scene / render settings (as saved in the file)
scene.camera = ob_camera
scene.frame_start = 1; scene.frame_end = 250; scene.frame_set(1)
scene.render.engine = 'BLENDER_EEVEE_NEXT'
scene.render.resolution_percentage = 50
scene.render.dither_intensity = 0.0
scene.cycles.use_denoising = False
scene.cycles.samples = 128
scene.cycles.sampling_pattern = 'TABULATED_SOBOL'
scene.cycles.light_sampling_threshold = 0.0
scene.cycles.use_adaptive_sampling = False
scene.cycles.use_light_tree = False
scene.cycles.blur_glossy = 0.0
scene.cycles.sample_clamp_indirect = 0.0
scene.view_settings.view_transform = 'Standard'
bpy.context.view_layer.update()
